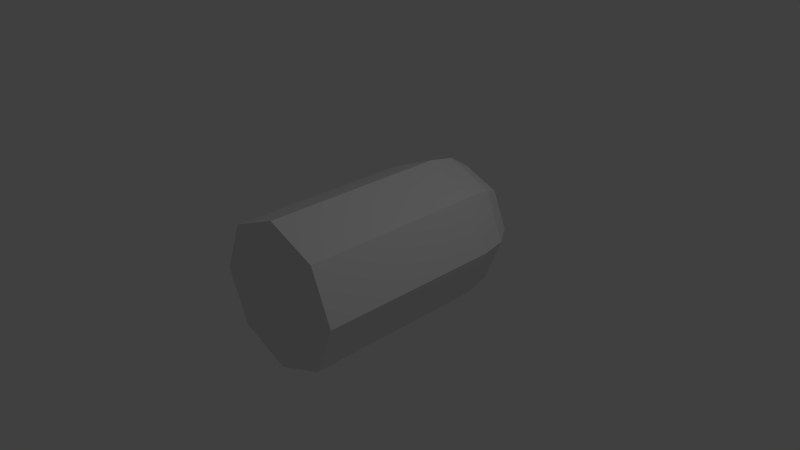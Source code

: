# Source: bullet.blend  (saved by Blender 2.73.0; exported with 4.5.12 LTS)
import bpy
from mathutils import Matrix  # noqa: F401  (used for matrix-valued properties, if any)

bpy.ops.wm.read_factory_settings(use_empty=True)
scene = bpy.context.scene
scene.name = 'Scene'

# ---- collections
col_collection_1 = bpy.data.collections.new('Collection 1'); scene.collection.children.link(col_collection_1)

# ---- world
world_world = bpy.data.worlds.new('World'); scene.world = world_world
world_world.color = (0.05088, 0.05088, 0.05088)
world_world.use_sun_shadow = False
world_world.sun_shadow_jitter_overblur = 0.0
world_world.cycles.sampling_method = 'MANUAL'
world_world.cycles.sample_map_resolution = 256

# ---- cameras
cam_camera = bpy.data.cameras.new('Camera')
cam_camera.clip_end = 100.0
cam_camera.lens = 35.0
cam_camera.sensor_width = 32.0
cam_camera.sensor_height = 18.0
cam_camera.ortho_scale = 7.314
cam_camera.dof.focus_distance = 0.0
cam_camera.dof.aperture_fstop = 128.0

# ---- lights
light_lamp = bpy.data.lights.new('Lamp', 'POINT')
light_lamp.transmission_factor = 0.0
light_lamp.cutoff_distance = 30.0
light_lamp.energy = 100.0
light_lamp.shadow_buffer_clip_start = 1.001
light_lamp.shadow_soft_size = 0.1
light_lamp.shadow_maximum_resolution = 0.006
light_lamp.use_absolute_resolution = True
light_lamp.cycles.use_multiple_importance_sampling = False

# ---- meshes
me_cylinder_001 = bpy.data.meshes.new('Cylinder.001')
me_cylinder_001.from_pydata([(-0.3827, -1.71e-08, 1.257), (-0.7071, -1.71e-08, 1.117), (-0.9239, -1.71e-08, 0.9086), (-1.0, -1.114e-08, 0.6615), (-0.2706, 0.2706, 1.257), (-0.5, 0.5, 1.117), (-0.6533, 0.6533, 0.9086), (-0.7071, 0.7071, 0.6615), (-1.075e-07, 0.3827, 1.257), (-1.224e-07, 0.7071, 1.117), (-1.224e-07, 0.9239, 0.9086), (-2.578e-08, 1.0, 0.6615), (-2.167e-07, -1.239e-07, 1.306), (0.2706, 0.2706, 1.257), (0.5, 0.5, 1.117), (0.6533, 0.6533, 0.9086), (0.7071, 0.7071, 0.6615), (0.3827, -4.659e-09, 1.257), (0.7071, -4.659e-09, 1.117), (0.9239, 2.514e-08, 0.9086), (1.0, -3.273e-08, 0.6615), (0.2706, -0.2706, 1.257), (0.5, -0.5, 1.117), (0.6533, -0.6533, 0.9086), (0.7071, -0.7071, 0.6615), (-1.224e-07, -0.3827, 1.257), (-1.224e-07, -0.7071, 1.117), (-6.279e-08, -0.9239, 0.9086), (-8.439e-08, -1.0, 0.6615), (-0.2706, -0.2706, 1.257), (-0.5, -0.5, 1.117), (-0.6533, -0.6533, 0.9086), (-0.7071, -0.7071, 0.6615), (4.104e-08, 1.0, -0.9917), (0.7071, 0.7071, -0.9917), (1.0, -6.081e-08, -0.9917), (0.7071, -0.7071, -0.9917), (-4.639e-08, -1.0, -0.9917), (-0.7071, -0.7071, -0.9917), (-1.0, -5.174e-09, -0.9917), (-0.7071, 0.7071, -0.9917)], [], [(3, 2, 6, 7), (2, 1, 5, 6), (1, 0, 4, 5), (7, 6, 10, 11), (6, 5, 9, 10), (5, 4, 8, 9), (11, 10, 15, 16), (10, 9, 14, 15), (9, 8, 13, 14), (16, 15, 19, 20), (15, 14, 18, 19), (14, 13, 17, 18), (20, 19, 23, 24), (19, 18, 22, 23), (18, 17, 21, 22), (24, 23, 27, 28), (23, 22, 26, 27), (22, 21, 25, 26), (28, 27, 31, 32), (27, 26, 30, 31), (26, 25, 29, 30), (0, 12, 4), (4, 12, 8), (8, 12, 13), (13, 12, 17), (17, 12, 21), (21, 12, 25), (25, 12, 29), (32, 31, 2, 3), (31, 30, 1, 2), (30, 29, 0, 1), (29, 12, 0), (33, 11, 16, 34), (34, 16, 20, 35), (35, 20, 24, 36), (36, 24, 28, 37), (37, 28, 32, 38), (39, 3, 7, 40), (40, 7, 11, 33), (33, 34, 35, 36, 37, 38, 39, 40), (38, 32, 3, 39)])
me_cylinder_001.use_remesh_preserve_volume = False
me_cylinder_001.use_remesh_preserve_attributes = False
me_cylinder_001.use_mirror_vertex_groups = False
me_cylinder_001.update()

# ---- objects
ob_cylinder = bpy.data.objects.new('Cylinder', me_cylinder_001)
ob_lamp = bpy.data.objects.new('Lamp', light_lamp)
ob_camera = bpy.data.objects.new('Camera', cam_camera)

# ---- transforms, parenting, visibility, modifiers, constraints
ob_cylinder.location = (-4.104e-08, 0.01292, 2.269e-08)
ob_cylinder.rotation_euler = (-1.571, -0.0, 0.0)
ob_cylinder.scale = (1.0, 1.0, 1.554)
ob_cylinder.lineart.crease_threshold = 0.0
ob_lamp.location = (4.076, 1.005, 5.904)
ob_lamp.rotation_euler = (0.6503, 0.05522, 1.866)
ob_lamp.lock_rotations_4d = False
ob_lamp.empty_display_type = 'ARROWS'
ob_lamp.color = (0.0, 0.0, 0.0, 0.0)
ob_lamp.lineart.crease_threshold = 0.0
ob_camera.location = (7.481, -6.508, 5.344)
ob_camera.rotation_euler = (1.109, 0.01082, 0.8149)
ob_camera.lock_rotations_4d = False
ob_camera.empty_display_type = 'ARROWS'
ob_camera.color = (0.0, 0.0, 0.0, 0.0)
ob_camera.display_type = 'WIRE'
ob_camera.lineart.crease_threshold = 0.0

# ---- collection membership
col_collection_1.objects.link(ob_cylinder)
col_collection_1.objects.link(ob_lamp)
col_collection_1.objects.link(ob_camera)

# ---- scene / render settings (as saved in the file)
scene.camera = ob_camera
scene.frame_start = 1; scene.frame_end = 250; scene.frame_set(1)
scene.render.engine = 'BLENDER_EEVEE_NEXT'
scene.render.resolution_percentage = 50
scene.render.dither_intensity = 0.0
scene.cycles.use_denoising = False
scene.cycles.samples = 10
scene.cycles.sampling_pattern = 'TABULATED_SOBOL'
scene.cycles.light_sampling_threshold = 0.0
scene.cycles.use_adaptive_sampling = False
scene.cycles.use_light_tree = False
scene.cycles.blur_glossy = 0.0
scene.cycles.pixel_filter_type = 'GAUSSIAN'
scene.cycles.sample_clamp_indirect = 0.0
scene.view_settings.view_transform = 'Standard'
bpy.context.view_layer.update()
